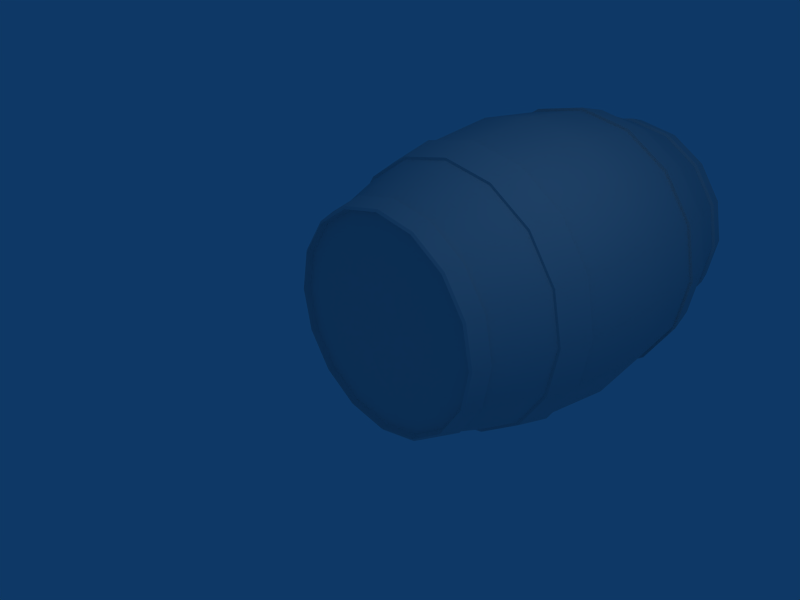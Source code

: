 # Source: barrel.blend  (saved by Blender 2.79.0; exported with 4.5.12 LTS)
import bpy
from mathutils import Matrix  # noqa: F401  (used for matrix-valued properties, if any)

bpy.ops.wm.read_factory_settings(use_empty=True)
scene = bpy.context.scene
scene.name = 'Scene'

# ---- collections
col_collection_1 = bpy.data.collections.new('Collection 1'); scene.collection.children.link(col_collection_1)

# ---- materials (node trees are filled in below, after node groups)
mat_barrelmaterial = bpy.data.materials.new('barrelMaterial')
mat_barrelmaterial.alpha_threshold = 0.0
mat_barrelmaterial.roughness = 0.5
mat_barrelmaterial.specular_intensity = 0.05
mat_barrelmaterial.line_color = (0.0, 0.0, 0.0, 1.0)

# ---- material node trees

# ---- world
world_world = bpy.data.worlds.new('World'); scene.world = world_world
world_world.color = (0.05656, 0.2208, 0.4)
world_world.use_sun_shadow = False
world_world.sun_shadow_jitter_overblur = 0.0
world_world.cycles.sampling_method = 'NONE'
world_world.cycles.sample_map_resolution = 256

# ---- cameras
cam_camera = bpy.data.cameras.new('Camera')
cam_camera.passepartout_alpha = 0.2
cam_camera.clip_end = 100.0
cam_camera.lens = 35.0
cam_camera.sensor_width = 32.0
cam_camera.sensor_height = 18.0
cam_camera.ortho_scale = 7.314
cam_camera.show_passepartout = False
cam_camera.show_safe_areas = True
cam_camera.dof.focus_distance = 0.0
cam_camera.dof.aperture_fstop = 128.0

# ---- lights
light_spot = bpy.data.lights.new('Spot', 'POINT')
light_spot.transmission_factor = 0.0
light_spot.cutoff_distance = 30.0
light_spot.energy = 100.0
light_spot.shadow_buffer_clip_start = 1.001
light_spot.shadow_soft_size = 1.0
light_spot.shadow_maximum_resolution = 0.006
light_spot.use_absolute_resolution = True
light_spot.cycles.use_multiple_importance_sampling = False

# ---- meshes
me_cylinder = bpy.data.meshes.new('Cylinder')
me_cylinder.from_pydata([(-1.311e-07, 0.0772, -0.00254), (-9.673e-08, 5.809, -0.00254), (2.036, 2.989, -0.846), (1.559, 2.989, -1.561), (2.204, 2.989, -0.002538), (2.036, 2.989, 0.8409), (1.559, 2.989, 1.556), (0.8435, 2.989, 2.034), (-2.185e-06, 2.989, 2.202), (-0.8435, 2.989, 2.034), (-1.559, 2.989, 1.556), (-2.036, 2.989, 0.8409), (-2.204, 2.989, -0.002543), (-2.036, 2.989, -0.846), (-1.559, 2.989, -1.561), (-0.8435, 2.989, -2.039), (4.034e-06, 2.989, -2.207), (0.8435, 2.989, -2.039), (1.383, 1.296, -1.385), (1.807, 1.296, -0.7509), (1.919, 1.796, -0.7972), (1.468, 1.796, -1.471), (1.468, 4.182, -1.471), (1.919, 4.182, -0.7972), (1.807, 4.682, -0.7509), (1.383, 4.682, -1.385), (1.956, 1.296, -0.002539), (2.077, 1.796, -0.002539), (2.077, 4.182, -0.002538), (1.956, 4.682, -0.002538), (1.807, 1.296, 0.7458), (1.919, 1.796, 0.7922), (1.919, 4.182, 0.7922), (1.807, 4.682, 0.7458), (1.383, 1.296, 1.38), (1.468, 1.796, 1.466), (1.468, 4.182, 1.466), (1.383, 4.682, 1.38), (0.7484, 1.296, 1.804), (0.7947, 1.796, 1.916), (0.7947, 4.182, 1.916), (0.7484, 4.682, 1.804), (-8.664e-07, 1.296, 1.953), (-1.004e-06, 1.796, 2.074), (-3.085e-06, 4.182, 2.074), (-2.957e-06, 4.682, 1.953), (-0.7484, 1.296, 1.804), (-0.7947, 1.796, 1.916), (-0.7947, 4.182, 1.916), (-0.7484, 4.682, 1.804), (-1.383, 1.296, 1.38), (-1.468, 1.796, 1.466), (-1.468, 4.182, 1.466), (-1.383, 4.682, 1.38), (-1.807, 1.296, 0.7458), (-1.919, 1.796, 0.7922), (-1.919, 4.182, 0.7922), (-1.807, 4.682, 0.7458), (-1.956, 1.296, -0.002541), (-2.077, 1.796, -0.002541), (-2.077, 4.182, -0.002544), (-1.956, 4.682, -0.002544), (-1.807, 1.296, -0.7509), (-1.919, 1.796, -0.7972), (-1.919, 4.182, -0.7972), (-1.807, 4.682, -0.7509), (-1.383, 1.296, -1.385), (-1.468, 1.796, -1.471), (-1.468, 4.182, -1.471), (-1.383, 4.682, -1.385), (-0.7484, 1.296, -1.809), (-0.7947, 1.796, -1.921), (-0.7947, 4.182, -1.921), (-0.7484, 4.682, -1.809), (2.32e-06, 1.296, -1.958), (2.536e-06, 1.796, -2.079), (5.094e-06, 4.182, -2.079), (4.892e-06, 4.682, -1.958), (0.7484, 1.296, -1.809), (0.7947, 1.796, -1.921), (0.7947, 4.182, -1.921), (0.7484, 4.682, -1.809), (0.7634, 4.682, -1.845), (0.8106, 4.182, -1.959), (0.8106, 1.796, -1.959), (0.7634, 1.296, -1.845), (4.985e-06, 4.682, -1.997), (5.191e-06, 4.182, -2.121), (2.583e-06, 1.796, -2.121), (2.362e-06, 1.296, -1.997), (-0.7633, 4.682, -1.845), (-0.8106, 4.182, -1.959), (-0.8106, 1.796, -1.959), (-0.7633, 1.296, -1.845), (-1.41, 4.682, -1.413), (-1.498, 4.182, -1.5), (-1.498, 1.796, -1.5), (-1.41, 1.296, -1.413), (-1.843, 4.682, -0.7659), (-1.957, 4.182, -0.8131), (-1.957, 1.796, -0.8131), (-1.843, 1.296, -0.7659), (-1.995, 4.682, -0.002544), (-2.118, 4.182, -0.002544), (-2.118, 1.796, -0.002541), (-1.995, 1.296, -0.002541), (-1.843, 4.682, 0.7608), (-1.957, 4.182, 0.8081), (-1.957, 1.796, 0.8081), (-1.843, 1.296, 0.7608), (-1.41, 4.682, 1.408), (-1.498, 4.182, 1.495), (-1.498, 1.796, 1.495), (-1.41, 1.296, 1.408), (-0.7634, 4.682, 1.84), (-0.8106, 4.182, 1.954), (-0.8106, 1.796, 1.954), (-0.7633, 1.296, 1.84), (-3.02e-06, 4.682, 1.992), (-3.15e-06, 4.182, 2.116), (-1.028e-06, 1.796, 2.116), (-8.878e-07, 1.296, 1.992), (0.7633, 4.682, 1.84), (0.8106, 4.182, 1.954), (0.8106, 1.796, 1.954), (0.7633, 1.296, 1.84), (1.41, 4.682, 1.408), (1.498, 4.182, 1.495), (1.498, 1.796, 1.495), (1.41, 1.296, 1.408), (1.843, 4.682, 0.7608), (1.957, 4.182, 0.8081), (1.957, 1.796, 0.8081), (1.843, 1.296, 0.7608), (1.995, 4.682, -0.002538), (2.118, 4.182, -0.002538), (2.118, 1.796, -0.002539), (1.995, 1.296, -0.002539), (1.41, 4.682, -1.413), (1.843, 4.682, -0.7659), (1.957, 4.182, -0.8131), (1.498, 4.182, -1.5), (1.498, 1.796, -1.5), (1.957, 1.796, -0.8131), (1.843, 1.296, -0.7659), (1.41, 1.296, -1.413), (1.144, 5.835, -1.147), (1.495, 5.835, -0.6218), (1.618, 5.835, -0.002538), (1.495, 5.835, 0.6167), (1.144, 5.835, 1.142), (0.6193, 5.835, 1.492), (-3.178e-06, 5.835, 1.616), (-0.6193, 5.835, 1.492), (-1.144, 5.835, 1.142), (-1.495, 5.835, 0.6167), (-1.618, 5.835, -0.002544), (-1.495, 5.835, -0.6218), (-1.144, 5.835, -1.147), (-0.6193, 5.835, -1.498), (5.037e-06, 5.835, -1.621), (0.6193, 5.835, -1.498), (1.389, 5.809, -0.578), (1.063, 5.809, -1.066), (1.504, 5.809, -0.002538), (1.389, 5.809, 0.573), (1.063, 5.809, 1.061), (0.5755, 5.809, 1.387), (-3.001e-06, 5.809, 1.501), (-0.5755, 5.809, 1.387), (-1.063, 5.809, 1.061), (-1.389, 5.809, 0.5729), (-1.504, 5.809, -0.002544), (-1.389, 5.809, -0.578), (-1.063, 5.809, -1.066), (-0.5755, 5.809, -1.392), (4.732e-06, 5.809, -1.506), (0.5755, 5.809, -1.392), (1.097, 5.885, -1.099), (1.433, 5.885, -0.596), (1.551, 5.885, -0.002538), (1.433, 5.885, 0.591), (1.097, 5.885, 1.094), (0.5935, 5.885, 1.43), (-3.081e-06, 5.885, 1.548), (-0.5935, 5.885, 1.43), (-1.097, 5.885, 1.094), (-1.433, 5.885, 0.591), (-1.551, 5.885, -0.002544), (-1.433, 5.885, -0.596), (-1.097, 5.885, -1.099), (-0.5935, 5.885, -1.435), (4.868e-06, 5.885, -1.553), (0.5935, 5.885, -1.435), (1.488, 0.1148, -0.6188), (1.139, 0.1148, -1.141), (1.61, 0.1148, -0.00254), (1.488, 0.1148, 0.6137), (1.139, 0.1148, 1.136), (0.6162, 0.1148, 1.485), (8.393e-08, 0.1148, 1.608), (-0.6162, 0.1148, 1.485), (-1.139, 0.1148, 1.136), (-1.488, 0.1148, 0.6137), (-1.61, 0.1148, -0.00254), (-1.488, 0.1148, -0.6188), (-1.139, 0.1148, -1.141), (-0.6162, 0.1148, -1.49), (9.501e-07, 0.1148, -1.613), (0.6162, 0.1148, -1.49), (1.089, 0.1819, -1.092), (1.423, 0.1819, -0.5921), (1.541, 0.1819, -0.00254), (1.423, 0.1819, 0.587), (1.089, 0.1819, 1.087), (0.5895, 0.1819, 1.421), (1.015e-07, 0.1819, 1.538), (-0.5895, 0.1819, 1.421), (-1.089, 0.1819, 1.087), (-1.423, 0.1819, 0.587), (-1.541, 0.1819, -0.00254), (-1.423, 0.1819, -0.5921), (-1.089, 0.1819, -1.092), (-0.5895, 0.1819, -1.426), (8.728e-07, 0.1819, -1.543), (0.5895, 0.1819, -1.426), (1.456, 0.08903, -0.6057), (1.114, 0.08903, -1.117), (1.576, 0.08903, -0.00254), (1.456, 0.08903, 0.6006), (1.114, 0.08903, 1.112), (0.6031, 0.08903, 1.454), (9.803e-08, 0.08903, 1.574), (-0.6031, 0.08903, 1.454), (-1.114, 0.08903, 1.112), (-1.456, 0.08903, 0.6006), (-1.576, 0.08903, -0.00254), (-1.456, 0.08903, -0.6057), (-1.114, 0.08903, -1.117), (-0.6031, 0.08903, -1.459), (9.06e-07, 0.08903, -1.579), (0.6031, 0.08903, -1.459), (1.567, 5.569, -0.6515), (1.199, 5.569, -1.202), (1.696, 5.569, -0.002538), (1.567, 5.569, 0.6464), (1.199, 5.569, 1.197), (0.649, 5.569, 1.564), (-3.127e-06, 5.569, 1.693), (-0.649, 5.569, 1.564), (-1.199, 5.569, 1.197), (-1.567, 5.569, 0.6464), (-1.696, 5.569, -0.002544), (-1.567, 5.569, -0.6515), (-1.199, 5.569, -1.202), (-0.649, 5.569, -1.569), (5.003e-06, 5.569, -1.698), (0.649, 5.569, -1.569), (1.558, 0.3746, -0.6479), (1.192, 0.3746, -1.195), (1.686, 0.3746, -0.002539), (1.558, 0.3746, 0.6428), (1.192, 0.3746, 1.19), (0.6453, 0.3746, 1.555), (-1.251e-07, 0.3746, 1.684), (-0.6453, 0.3746, 1.555), (-1.192, 0.3746, 1.19), (-1.558, 0.3746, 0.6428), (-1.686, 0.3746, -0.00254), (-1.558, 0.3746, -0.6479), (-1.192, 0.3746, -1.195), (-0.6453, 0.3746, -1.56), (1.251e-06, 0.3746, -1.689), (0.6453, 0.3746, -1.56), (1.535, 5.543, -0.6385), (1.175, 5.543, -1.178), (1.662, 5.543, -0.002538), (1.535, 5.543, 0.6334), (1.175, 5.543, 1.173), (0.636, 5.543, 1.533), (-3.04e-06, 5.543, 1.659), (-0.636, 5.543, 1.533), (-1.175, 5.543, 1.173), (-1.535, 5.543, 0.6334), (-1.662, 5.543, -0.002544), (-1.535, 5.543, -0.6385), (-1.175, 5.543, -1.178), (-0.636, 5.543, -1.538), (4.884e-06, 5.543, -1.664), (0.636, 5.543, -1.538), (1.518, 0.3976, -0.6313), (1.162, 0.3976, -1.164), (1.643, 0.3976, -0.002539), (1.518, 0.3976, 0.6262), (1.162, 0.3976, 1.159), (0.6288, 0.3976, 1.515), (-1.354e-07, 0.3976, 1.641), (-0.6288, 0.3976, 1.515), (-1.162, 0.3976, 1.159), (-1.518, 0.3976, 0.6262), (-1.643, 0.3976, -0.00254), (-1.518, 0.3976, -0.6313), (-1.162, 0.3976, -1.164), (-0.6288, 0.3976, -1.521), (1.244e-06, 0.3976, -1.646), (0.6288, 0.3976, -1.521)], [], [(211, 0, 210), (162, 163, 1), (212, 0, 211), (164, 162, 1), (213, 0, 212), (165, 164, 1), (214, 0, 213), (166, 165, 1), (215, 0, 214), (167, 166, 1), (216, 0, 215), (168, 167, 1), (217, 0, 216), (169, 168, 1), (218, 0, 217), (170, 169, 1), (219, 0, 218), (171, 170, 1), (220, 0, 219), (172, 171, 1), (221, 0, 220), (173, 172, 1), (222, 0, 221), (174, 173, 1), (223, 0, 222), (175, 174, 1), (224, 0, 223), (176, 175, 1), (225, 0, 224), (177, 176, 1), (210, 0, 225), (163, 177, 1), (20, 21, 3, 2), (22, 23, 2, 3), (27, 20, 2, 4), (23, 28, 4, 2), (31, 27, 4, 5), (28, 32, 5, 4), (35, 31, 5, 6), (32, 36, 6, 5), (39, 35, 6, 7), (36, 40, 7, 6), (43, 39, 7, 8), (40, 44, 8, 7), (47, 43, 8, 9), (44, 48, 9, 8), (51, 47, 9, 10), (48, 52, 10, 9), (55, 51, 10, 11), (52, 56, 11, 10), (59, 55, 11, 12), (56, 60, 12, 11), (63, 59, 12, 13), (60, 64, 13, 12), (67, 63, 13, 14), (64, 68, 14, 13), (71, 67, 14, 15), (68, 72, 15, 14), (75, 71, 15, 16), (72, 76, 16, 15), (79, 75, 16, 17), (76, 80, 17, 16), (80, 22, 3, 17), (21, 79, 17, 3), (18, 78, 85, 145), (79, 21, 142, 84), (22, 80, 83, 141), (81, 25, 138, 82), (77, 81, 82, 86), (80, 76, 87, 83), (75, 79, 84, 88), (78, 74, 89, 85), (73, 77, 86, 90), (76, 72, 91, 87), (71, 75, 88, 92), (74, 70, 93, 89), (69, 73, 90, 94), (72, 68, 95, 91), (67, 71, 92, 96), (70, 66, 97, 93), (65, 69, 94, 98), (68, 64, 99, 95), (63, 67, 96, 100), (66, 62, 101, 97), (61, 65, 98, 102), (64, 60, 103, 99), (59, 63, 100, 104), (62, 58, 105, 101), (57, 61, 102, 106), (60, 56, 107, 103), (55, 59, 104, 108), (58, 54, 109, 105), (53, 57, 106, 110), (56, 52, 111, 107), (51, 55, 108, 112), (54, 50, 113, 109), (49, 53, 110, 114), (52, 48, 115, 111), (47, 51, 112, 116), (50, 46, 117, 113), (45, 49, 114, 118), (48, 44, 119, 115), (43, 47, 116, 120), (46, 42, 121, 117), (41, 45, 118, 122), (44, 40, 123, 119), (39, 43, 120, 124), (42, 38, 125, 121), (37, 41, 122, 126), (40, 36, 127, 123), (35, 39, 124, 128), (38, 34, 129, 125), (33, 37, 126, 130), (36, 32, 131, 127), (31, 35, 128, 132), (34, 30, 133, 129), (29, 33, 130, 134), (32, 28, 135, 131), (27, 31, 132, 136), (30, 26, 137, 133), (24, 29, 134, 139), (28, 23, 140, 135), (20, 27, 136, 143), (26, 19, 144, 137), (25, 24, 139, 138), (23, 22, 141, 140), (21, 20, 143, 142), (19, 18, 145, 144), (145, 142, 143, 144), (141, 138, 139, 140), (136, 137, 144, 143), (134, 135, 140, 139), (132, 133, 137, 136), (130, 131, 135, 134), (128, 129, 133, 132), (126, 127, 131, 130), (124, 125, 129, 128), (122, 123, 127, 126), (120, 121, 125, 124), (118, 119, 123, 122), (116, 117, 121, 120), (114, 115, 119, 118), (112, 113, 117, 116), (110, 111, 115, 114), (108, 109, 113, 112), (106, 107, 111, 110), (104, 105, 109, 108), (102, 103, 107, 106), (100, 101, 105, 104), (98, 99, 103, 102), (96, 97, 101, 100), (94, 95, 99, 98), (92, 93, 97, 96), (90, 91, 95, 94), (88, 89, 93, 92), (86, 87, 91, 90), (84, 85, 89, 88), (82, 83, 87, 86), (83, 82, 138, 141), (85, 84, 142, 145), (178, 179, 147, 146), (179, 180, 148, 147), (180, 181, 149, 148), (181, 182, 150, 149), (182, 183, 151, 150), (183, 184, 152, 151), (184, 185, 153, 152), (185, 186, 154, 153), (186, 187, 155, 154), (187, 188, 156, 155), (188, 189, 157, 156), (189, 190, 158, 157), (190, 191, 159, 158), (191, 192, 160, 159), (192, 193, 161, 160), (193, 178, 146, 161), (178, 163, 162, 179), (164, 180, 179, 162), (165, 181, 180, 164), (166, 182, 181, 165), (167, 183, 182, 166), (168, 184, 183, 167), (169, 185, 184, 168), (170, 186, 185, 169), (171, 187, 186, 170), (172, 188, 187, 171), (173, 189, 188, 172), (174, 190, 189, 173), (175, 191, 190, 174), (176, 192, 191, 175), (177, 193, 192, 176), (193, 177, 163, 178), (226, 227, 195, 194), (228, 226, 194, 196), (229, 228, 196, 197), (230, 229, 197, 198), (231, 230, 198, 199), (232, 231, 199, 200), (233, 232, 200, 201), (234, 233, 201, 202), (235, 234, 202, 203), (236, 235, 203, 204), (237, 236, 204, 205), (238, 237, 205, 206), (239, 238, 206, 207), (240, 239, 207, 208), (241, 240, 208, 209), (227, 241, 209, 195), (226, 211, 210, 227), (228, 212, 211, 226), (229, 213, 212, 228), (230, 214, 213, 229), (231, 215, 214, 230), (232, 216, 215, 231), (233, 217, 216, 232), (234, 218, 217, 233), (235, 219, 218, 234), (236, 220, 219, 235), (237, 221, 220, 236), (238, 222, 221, 237), (239, 223, 222, 238), (240, 224, 223, 239), (241, 225, 224, 240), (225, 241, 227, 210), (147, 242, 243, 146), (148, 244, 242, 147), (149, 245, 244, 148), (150, 246, 245, 149), (151, 247, 246, 150), (152, 248, 247, 151), (153, 249, 248, 152), (154, 250, 249, 153), (155, 251, 250, 154), (156, 252, 251, 155), (157, 253, 252, 156), (158, 254, 253, 157), (159, 255, 254, 158), (160, 256, 255, 159), (161, 257, 256, 160), (146, 243, 257, 161), (195, 259, 258, 194), (194, 258, 260, 196), (196, 260, 261, 197), (197, 261, 262, 198), (198, 262, 263, 199), (199, 263, 264, 200), (200, 264, 265, 201), (201, 265, 266, 202), (202, 266, 267, 203), (203, 267, 268, 204), (204, 268, 269, 205), (205, 269, 270, 206), (206, 270, 271, 207), (207, 271, 272, 208), (208, 272, 273, 209), (209, 273, 259, 195), (242, 274, 275, 243), (274, 24, 25, 275), (244, 276, 274, 242), (276, 29, 24, 274), (245, 277, 276, 244), (277, 33, 29, 276), (246, 278, 277, 245), (278, 37, 33, 277), (247, 279, 278, 246), (279, 41, 37, 278), (248, 280, 279, 247), (280, 45, 41, 279), (249, 281, 280, 248), (281, 49, 45, 280), (250, 282, 281, 249), (282, 53, 49, 281), (251, 283, 282, 250), (283, 57, 53, 282), (252, 284, 283, 251), (284, 61, 57, 283), (253, 285, 284, 252), (285, 65, 61, 284), (254, 286, 285, 253), (286, 69, 65, 285), (255, 287, 286, 254), (287, 73, 69, 286), (256, 288, 287, 255), (288, 77, 73, 287), (257, 289, 288, 256), (289, 81, 77, 288), (243, 275, 289, 257), (275, 25, 81, 289), (259, 291, 290, 258), (291, 18, 19, 290), (258, 290, 292, 260), (290, 19, 26, 292), (260, 292, 293, 261), (292, 26, 30, 293), (261, 293, 294, 262), (293, 30, 34, 294), (262, 294, 295, 263), (294, 34, 38, 295), (263, 295, 296, 264), (295, 38, 42, 296), (264, 296, 297, 265), (296, 42, 46, 297), (265, 297, 298, 266), (297, 46, 50, 298), (266, 298, 299, 267), (298, 50, 54, 299), (267, 299, 300, 268), (299, 54, 58, 300), (268, 300, 301, 269), (300, 58, 62, 301), (269, 301, 302, 270), (301, 62, 66, 302), (270, 302, 303, 271), (302, 66, 70, 303), (271, 303, 304, 272), (303, 70, 74, 304), (272, 304, 305, 273), (304, 74, 78, 305), (273, 305, 291, 259), (305, 78, 18, 291)])
me_cylinder.polygons.foreach_set('use_smooth', [True] * 320)
_uv = me_cylinder.uv_layers.new(name='UVTex')
_uv.uv.foreach_set('vector', [0.862, 0.2317, 0.7301, 0.2579, 0.8419, 0.1832, 0.6032, 0.7152, 0.5836, 0.7626, 0.4745, 0.6895, 0.862, 0.2842, 0.7301, 0.2579, 0.862, 0.2317, 0.6033, 0.664, 0.6032, 0.7152, 0.4745, 0.6895, 0.8419, 0.3327, 0.7301, 0.2579, 0.862, 0.2842, 0.5837, 0.6166, 0.6033, 0.664, 0.4745, 0.6895, 0.8048, 0.3698, 0.7301, 0.2579, 0.8419, 0.3327, 0.5475, 0.5804, 0.5837, 0.6166, 0.4745, 0.6895, 0.7563, 0.3899, 0.7301, 0.2579, 0.8048, 0.3698, 0.5002, 0.5607, 0.5475, 0.5804, 0.4745, 0.6895, 0.7038, 0.3899, 0.7301, 0.2579, 0.7563, 0.3899, 0.4489, 0.5607, 0.5002, 0.5607, 0.4745, 0.6895, 0.6553, 0.3698, 0.7301, 0.2579, 0.7038, 0.3899, 0.4016, 0.5802, 0.4489, 0.5607, 0.4745, 0.6895, 0.6182, 0.3327, 0.7301, 0.2579, 0.6553, 0.3698, 0.3653, 0.6164, 0.4016, 0.5802, 0.4745, 0.6895, 0.5981, 0.2842, 0.7301, 0.2579, 0.6182, 0.3327, 0.3457, 0.6638, 0.3653, 0.6164, 0.4745, 0.6895, 0.5981, 0.2317, 0.7301, 0.2579, 0.5981, 0.2842, 0.3456, 0.715, 0.3457, 0.6638, 0.4745, 0.6895, 0.6182, 0.1832, 0.7301, 0.2579, 0.5981, 0.2317, 0.3652, 0.7624, 0.3456, 0.715, 0.4745, 0.6895, 0.6553, 0.1461, 0.7301, 0.2579, 0.6182, 0.1832, 0.4014, 0.7986, 0.3652, 0.7624, 0.4745, 0.6895, 0.7038, 0.126, 0.7301, 0.2579, 0.6553, 0.1461, 0.4487, 0.8183, 0.4014, 0.7986, 0.4745, 0.6895, 0.7563, 0.126, 0.7301, 0.2579, 0.7038, 0.126, 0.5, 0.8183, 0.4487, 0.8183, 0.4745, 0.6895, 0.8048, 0.1461, 0.7301, 0.2579, 0.7563, 0.126, 0.5473, 0.7988, 0.5, 0.8183, 0.4745, 0.6895, 0.8419, 0.1832, 0.7301, 0.2579, 0.8048, 0.1461, 0.5836, 0.7626, 0.5473, 0.7988, 0.4745, 0.6895, 0.7513, 0.4293, 0.8134, 0.4293, 0.8134, 0.5957, 0.7512, 0.5957, 0.8134, 0.7622, 0.7512, 0.7622, 0.7512, 0.5957, 0.8134, 0.5957, 0.6891, 0.4293, 0.7513, 0.4293, 0.7512, 0.5957, 0.6891, 0.5957, 0.7512, 0.7622, 0.6891, 0.7622, 0.6891, 0.5957, 0.7512, 0.5957, 0.6269, 0.4293, 0.6891, 0.4293, 0.6891, 0.5957, 0.6269, 0.5957, 0.6891, 0.7622, 0.6269, 0.7622, 0.6269, 0.5957, 0.6891, 0.5957, 0.5647, 0.4293, 0.6269, 0.4293, 0.6269, 0.5957, 0.5647, 0.5957, 0.6269, 0.7622, 0.5647, 0.7622, 0.5647, 0.5957, 0.6269, 0.5957, 0.5025, 0.4293, 0.5647, 0.4293, 0.5647, 0.5957, 0.5025, 0.5957, 0.5647, 0.7622, 0.5025, 0.7622, 0.5025, 0.5957, 0.5647, 0.5957, 0.4403, 0.4293, 0.5025, 0.4293, 0.5025, 0.5957, 0.4403, 0.5957, 0.5025, 0.7622, 0.4403, 0.7622, 0.4403, 0.5957, 0.5025, 0.5957, 0.3781, 0.4293, 0.4403, 0.4293, 0.4403, 0.5957, 0.3781, 0.5957, 0.4403, 0.7622, 0.3781, 0.7622, 0.3781, 0.5957, 0.4403, 0.5957, 0.3159, 0.4293, 0.3781, 0.4293, 0.3781, 0.5957, 0.3159, 0.5957, 0.3781, 0.7622, 0.3159, 0.7622, 0.3159, 0.5957, 0.3781, 0.5957, 0.2537, 0.4293, 0.3159, 0.4293, 0.3159, 0.5957, 0.2537, 0.5957, 0.3159, 0.7622, 0.2537, 0.7622, 0.2537, 0.5957, 0.3159, 0.5957, 0.1916, 0.4293, 0.2537, 0.4293, 0.2537, 0.5957, 0.1916, 0.5957, 0.2537, 0.7622, 0.1916, 0.7622, 0.1916, 0.5957, 0.2537, 0.5957, 0.1294, 0.4293, 0.1916, 0.4293, 0.1916, 0.5957, 0.1294, 0.5957, 0.1916, 0.7622, 0.1294, 0.7622, 0.1294, 0.5957, 0.1916, 0.5957, 0.06719, 0.4293, 0.1294, 0.4293, 0.1294, 0.5957, 0.06719, 0.5957, 0.1294, 0.7622, 0.06719, 0.7622, 0.06719, 0.5957, 0.1294, 0.5957, 0.005, 0.4293, 0.06719, 0.4293, 0.06719, 0.5957, 0.005, 0.5957, 0.06719, 0.7622, 0.004999, 0.7622, 0.005, 0.5957, 0.06719, 0.5957, 0.9378, 0.4293, 1.0, 0.4293, 1.0, 0.5957, 0.9378, 0.5957, 1.0, 0.7622, 0.9378, 0.7622, 0.9378, 0.5957, 1.0, 0.5957, 0.8756, 0.4293, 0.9378, 0.4293, 0.9378, 0.5957, 0.8756, 0.5957, 0.9378, 0.7622, 0.8756, 0.7622, 0.8756, 0.5957, 0.9378, 0.5957, 0.8756, 0.7622, 0.8134, 0.7622, 0.8134, 0.5957, 0.8756, 0.5957, 0.8134, 0.4293, 0.8756, 0.4293, 0.8756, 0.5957, 0.8134, 0.5957, 0.7001, 0.007721, 0.7383, 0.007721, 0.7383, 0.007721, 0.7001, 0.007721, 0.7383, 0.05066, 0.7001, 0.05066, 0.7001, 0.05066, 0.7383, 0.05066, 0.6994, 0.001647, 0.7514, 0.001647, 0.7514, 0.001647, 0.6994, 0.001647, 0.7514, 0.06011, 0.6994, 0.06011, 0.6994, 0.06011, 0.7514, 0.06011, 0.8035, 0.06011, 0.7514, 0.06011, 0.7514, 0.06011, 0.8035, 0.06011, 0.7514, 0.001647, 0.8035, 0.001647, 0.8035, 0.001647, 0.7514, 0.001647, 0.7765, 0.05066, 0.7383, 0.05066, 0.7383, 0.05066, 0.7765, 0.05066, 0.7383, 0.007721, 0.7765, 0.007721, 0.7765, 0.007721, 0.7383, 0.007721, 0.8555, 0.06011, 0.8035, 0.06011, 0.8035, 0.06011, 0.8555, 0.06011, 0.8035, 0.001647, 0.8555, 0.001647, 0.8555, 0.001647, 0.8035, 0.001647, 0.8148, 0.05066, 0.7765, 0.05066, 0.7765, 0.05066, 0.8148, 0.05066, 0.7765, 0.007721, 0.8148, 0.007721, 0.8148, 0.007721, 0.7765, 0.007721, 0.07474, 0.06011, 0.02269, 0.06011, 0.02269, 0.06011, 0.07474, 0.06011, 0.02269, 0.001647, 0.07474, 0.001647, 0.07474, 0.001647, 0.02269, 0.001647, 0.2413, 0.05066, 0.203, 0.05066, 0.203, 0.05066, 0.2413, 0.05066, 0.203, 0.007721, 0.2413, 0.007721, 0.2413, 0.007721, 0.203, 0.007721, 0.1268, 0.06011, 0.07474, 0.06011, 0.07474, 0.06011, 0.1268, 0.06011, 0.07474, 0.001647, 0.1268, 0.001647, 0.1268, 0.001647, 0.07474, 0.001647, 0.2795, 0.05066, 0.2413, 0.05066, 0.2413, 0.05066, 0.2795, 0.05066, 0.2413, 0.007721, 0.2795, 0.007721, 0.2795, 0.007721, 0.2413, 0.007721, 0.1788, 0.06011, 0.1268, 0.06011, 0.1268, 0.06011, 0.1788, 0.06011, 0.1268, 0.001647, 0.1788, 0.001647, 0.1788, 0.001647, 0.1268, 0.001647, 0.3177, 0.05066, 0.2795, 0.05066, 0.2795, 0.05066, 0.3177, 0.05066, 0.2795, 0.007721, 0.3177, 0.007721, 0.3177, 0.007721, 0.2795, 0.007721, 0.2309, 0.06011, 0.1788, 0.06011, 0.1788, 0.06011, 0.2309, 0.06011, 0.1788, 0.001647, 0.2309, 0.001647, 0.2309, 0.001647, 0.1788, 0.001647, 0.356, 0.05066, 0.3177, 0.05066, 0.3177, 0.05066, 0.356, 0.05066, 0.3177, 0.007721, 0.356, 0.007721, 0.356, 0.007721, 0.3177, 0.007721, 0.2829, 0.06011, 0.2309, 0.06011, 0.2309, 0.06011, 0.2829, 0.06011, 0.2309, 0.001647, 0.2829, 0.001647, 0.2829, 0.001647, 0.2309, 0.001647, 0.3942, 0.05066, 0.356, 0.05066, 0.356, 0.05066, 0.3942, 0.05066, 0.356, 0.007721, 0.3942, 0.007721, 0.3942, 0.007721, 0.356, 0.007721, 0.335, 0.06011, 0.2829, 0.06011, 0.2829, 0.06011, 0.335, 0.06011, 0.2829, 0.001647, 0.335, 0.001647, 0.335, 0.001647, 0.2829, 0.001647, 0.4324, 0.05066, 0.3942, 0.05066, 0.3942, 0.05066, 0.4324, 0.05066, 0.3942, 0.007721, 0.4324, 0.007721, 0.4324, 0.007721, 0.3942, 0.007721, 0.387, 0.06011, 0.335, 0.06011, 0.335, 0.06011, 0.387, 0.06011, 0.335, 0.001647, 0.387, 0.001647, 0.387, 0.001647, 0.335, 0.001647, 0.4707, 0.05066, 0.4324, 0.05066, 0.4324, 0.05066, 0.4707, 0.05066, 0.4324, 0.007721, 0.4707, 0.007721, 0.4707, 0.007721, 0.4324, 0.007721, 0.4391, 0.06011, 0.387, 0.06011, 0.387, 0.06011, 0.4391, 0.06011, 0.387, 0.001647, 0.4391, 0.001647, 0.4391, 0.001647, 0.387, 0.001647, 0.5089, 0.05066, 0.4707, 0.05066, 0.4707, 0.05066, 0.5089, 0.05066, 0.4707, 0.007721, 0.5089, 0.007721, 0.5089, 0.007721, 0.4707, 0.007721, 0.4912, 0.06011, 0.4391, 0.06011, 0.4391, 0.06011, 0.4912, 0.06011, 0.4391, 0.001647, 0.4912, 0.001647, 0.4912, 0.001647, 0.4391, 0.001647, 0.5471, 0.05066, 0.5089, 0.05066, 0.5089, 0.05066, 0.5471, 0.05066, 0.5089, 0.007721, 0.5471, 0.007721, 0.5471, 0.007721, 0.5089, 0.007721, 0.6269, 0.8321, 0.5647, 0.8321, 0.5647, 0.8321, 0.6269, 0.8321, 0.4912, 0.001647, 0.5432, 0.001647, 0.5432, 0.001647, 0.4912, 0.001647, 0.5854, 0.05066, 0.5471, 0.05066, 0.5471, 0.05066, 0.5854, 0.05066, 0.5471, 0.007721, 0.5854, 0.007721, 0.5854, 0.007721, 0.5471, 0.007721, 0.6891, 0.8321, 0.6269, 0.8321, 0.6269, 0.8321, 0.6891, 0.8321, 0.5432, 0.001647, 0.5953, 0.001647, 0.5953, 0.001647, 0.5432, 0.001647, 0.6236, 0.05066, 0.5854, 0.05066, 0.5854, 0.05066, 0.6236, 0.05066, 0.5854, 0.007721, 0.6236, 0.007721, 0.6236, 0.007721, 0.5854, 0.007721, 0.7512, 0.8321, 0.6891, 0.8321, 0.6891, 0.8321, 0.7512, 0.8321, 0.5953, 0.001647, 0.6473, 0.001647, 0.6473, 0.001647, 0.5953, 0.001647, 0.6618, 0.05066, 0.6236, 0.05066, 0.6236, 0.05066, 0.6618, 0.05066, 0.6236, 0.007721, 0.6618, 0.007721, 0.6618, 0.007721, 0.6236, 0.007721, 0.8134, 0.8321, 0.7512, 0.8321, 0.7512, 0.8321, 0.8134, 0.8321, 0.6473, 0.001647, 0.6994, 0.001647, 0.6994, 0.001647, 0.6473, 0.001647, 0.7001, 0.05066, 0.6618, 0.05066, 0.6618, 0.05066, 0.7001, 0.05066, 0.6618, 0.007721, 0.7001, 0.007721, 0.7001, 0.007721, 0.6618, 0.007721, 0.7001, 0.007721, 0.7001, 0.05066, 0.6618, 0.05066, 0.6618, 0.007721, 0.6994, 0.001647, 0.6994, 0.06011, 0.6473, 0.06011, 0.6473, 0.001647, 0.6236, 0.05066, 0.6236, 0.007721, 0.6618, 0.007721, 0.6618, 0.05066, 0.5953, 0.06011, 0.5953, 0.001647, 0.6473, 0.001647, 0.6473, 0.06011, 0.5854, 0.05066, 0.5854, 0.007721, 0.6236, 0.007721, 0.6236, 0.05066, 0.5432, 0.06011, 0.5432, 0.001647, 0.5953, 0.001647, 0.5953, 0.06011, 0.5471, 0.05066, 0.5471, 0.007721, 0.5854, 0.007721, 0.5854, 0.05066, 0.4912, 0.06011, 0.4912, 0.001647, 0.5432, 0.001647, 0.5432, 0.06011, 0.5089, 0.05066, 0.5089, 0.007721, 0.5471, 0.007721, 0.5471, 0.05066, 0.4391, 0.06011, 0.4391, 0.001647, 0.4912, 0.001647, 0.4912, 0.06011, 0.4707, 0.05066, 0.4707, 0.007721, 0.5089, 0.007721, 0.5089, 0.05066, 0.387, 0.06011, 0.387, 0.001647, 0.4391, 0.001647, 0.4391, 0.06011, 0.4324, 0.05066, 0.4324, 0.007721, 0.4707, 0.007721, 0.4707, 0.05066, 0.335, 0.06011, 0.335, 0.001647, 0.387, 0.001647, 0.387, 0.06011, 0.3942, 0.05066, 0.3942, 0.007721, 0.4324, 0.007721, 0.4324, 0.05066, 0.2829, 0.06011, 0.2829, 0.001647, 0.335, 0.001647, 0.335, 0.06011, 0.356, 0.05066, 0.356, 0.007721, 0.3942, 0.007721, 0.3942, 0.05066, 0.2309, 0.06011, 0.2309, 0.001647, 0.2829, 0.001647, 0.2829, 0.06011, 0.3177, 0.05066, 0.3177, 0.007721, 0.356, 0.007721, 0.356, 0.05066, 0.1788, 0.06011, 0.1788, 0.001647, 0.2309, 0.001647, 0.2309, 0.06011, 0.2795, 0.05066, 0.2795, 0.007721, 0.3177, 0.007721, 0.3177, 0.05066, 0.1268, 0.06011, 0.1268, 0.001647, 0.1788, 0.001647, 0.1788, 0.06011, 0.2413, 0.05066, 0.2413, 0.007721, 0.2795, 0.007721, 0.2795, 0.05066, 0.07474, 0.06011, 0.07474, 0.001647, 0.1268, 0.001647, 0.1268, 0.06011, 0.203, 0.05066, 0.203, 0.007721, 0.2413, 0.007721, 0.2413, 0.05066, 0.02269, 0.06011, 0.02269, 0.001647, 0.07474, 0.001647, 0.07474, 0.06011, 0.7765, 0.05066, 0.7765, 0.007721, 0.8148, 0.007721, 0.8148, 0.05066, 0.8035, 0.06011, 0.8035, 0.001647, 0.8555, 0.001647, 0.8555, 0.06011, 0.7383, 0.05066, 0.7383, 0.007721, 0.7765, 0.007721, 0.7765, 0.05066, 0.7514, 0.06011, 0.7514, 0.001647, 0.8035, 0.001647, 0.8035, 0.06011, 0.7514, 0.001647, 0.7514, 0.06011, 0.6994, 0.06011, 0.6994, 0.001647, 0.7383, 0.007721, 0.7383, 0.05066, 0.7001, 0.05066, 0.7001, 0.007721, 0.7869, 0.05365, 0.728, 0.05365, 0.728, 0.04695, 0.7869, 0.04695, 0.728, 0.05365, 0.669, 0.05365, 0.669, 0.04695, 0.728, 0.04695, 0.669, 0.05365, 0.61, 0.05365, 0.61, 0.04695, 0.669, 0.04695, 0.61, 0.05365, 0.5511, 0.05365, 0.5511, 0.04695, 0.61, 0.04695, 0.5511, 0.05365, 0.4921, 0.05365, 0.4921, 0.04695, 0.5511, 0.04695, 0.4921, 0.05365, 0.4331, 0.05365, 0.4331, 0.04695, 0.4921, 0.04695, 0.4331, 0.05365, 0.3742, 0.05365, 0.3742, 0.04695, 0.4331, 0.04695, 0.3742, 0.05365, 0.3152, 0.05365, 0.3152, 0.04695, 0.3742, 0.04695, 0.3152, 0.05365, 0.2562, 0.05365, 0.2562, 0.04695, 0.3152, 0.04695, 0.2562, 0.05365, 0.1973, 0.05365, 0.1973, 0.04695, 0.2562, 0.04695, 0.1973, 0.05365, 0.1383, 0.05365, 0.1383, 0.04695, 0.1973, 0.04695, 0.1383, 0.05365, 0.07932, 0.05365, 0.07932, 0.04695, 0.1383, 0.04695, 0.07932, 0.05365, 0.02035, 0.05365, 0.02035, 0.04695, 0.07932, 0.04695, 0.9639, 0.05365, 0.9049, 0.05365, 0.9049, 0.04695, 0.9639, 0.04695, 0.9049, 0.05365, 0.8459, 0.05365, 0.8459, 0.04695, 0.9049, 0.04695, 0.8459, 0.05365, 0.7869, 0.05365, 0.7869, 0.04695, 0.8459, 0.04695, 0.7869, 0.05365, 0.7869, 0.04352, 0.728, 0.04352, 0.728, 0.05365, 0.669, 0.04352, 0.669, 0.05365, 0.728, 0.05365, 0.728, 0.04352, 0.61, 0.04352, 0.61, 0.05365, 0.669, 0.05365, 0.669, 0.04352, 0.5511, 0.04352, 0.5511, 0.05365, 0.61, 0.05365, 0.61, 0.04352, 0.4921, 0.04352, 0.4921, 0.05365, 0.5511, 0.05365, 0.5511, 0.04352, 0.4331, 0.04352, 0.4331, 0.05365, 0.4921, 0.05365, 0.4921, 0.04352, 0.3742, 0.04352, 0.3742, 0.05365, 0.4331, 0.05365, 0.4331, 0.04352, 0.3152, 0.04352, 0.3152, 0.05365, 0.3742, 0.05365, 0.3742, 0.04352, 0.2562, 0.04352, 0.2562, 0.05365, 0.3152, 0.05365, 0.3152, 0.04352, 0.1973, 0.04352, 0.1973, 0.05365, 0.2562, 0.05365, 0.2562, 0.04352, 0.1383, 0.04352, 0.1383, 0.05365, 0.1973, 0.05365, 0.1973, 0.04352, 0.07932, 0.04352, 0.07932, 0.05365, 0.1383, 0.05365, 0.1383, 0.04352, 0.02035, 0.04352, 0.02035, 0.05365, 0.07932, 0.05365, 0.07932, 0.04352, 0.9049, 0.04352, 0.9049, 0.05365, 0.9639, 0.05365, 0.9639, 0.04352, 0.8459, 0.04352, 0.8459, 0.05365, 0.9049, 0.05365, 0.9049, 0.04352, 0.8459, 0.05365, 0.8459, 0.04352, 0.7869, 0.04352, 0.7869, 0.05365, 0.742, 0.01187, 0.8032, 0.01187, 0.8032, 0.0154, 0.742, 0.0154, 0.6809, 0.01187, 0.742, 0.01187, 0.742, 0.0154, 0.6809, 0.0154, 0.6198, 0.01187, 0.6809, 0.01187, 0.6809, 0.0154, 0.6198, 0.0154, 0.5586, 0.01187, 0.6198, 0.01187, 0.6198, 0.0154, 0.5586, 0.0154, 0.4975, 0.01187, 0.5586, 0.01187, 0.5586, 0.0154, 0.4975, 0.0154, 0.4364, 0.01187, 0.4975, 0.01187, 0.4975, 0.0154, 0.4364, 0.0154, 0.3752, 0.01187, 0.4364, 0.01187, 0.4364, 0.0154, 0.3752, 0.0154, 0.3141, 0.01187, 0.3752, 0.01187, 0.3752, 0.0154, 0.3141, 0.0154, 0.253, 0.01187, 0.3141, 0.01187, 0.3141, 0.0154, 0.253, 0.0154, 0.1918, 0.01187, 0.253, 0.01187, 0.253, 0.0154, 0.1918, 0.0154, 0.1307, 0.01187, 0.1918, 0.01187, 0.1918, 0.0154, 0.1307, 0.0154, 0.06958, 0.01187, 0.1307, 0.01187, 0.1307, 0.0154, 0.06958, 0.0154, 0.008446, 0.01187, 0.06958, 0.01187, 0.06958, 0.0154, 0.008446, 0.0154, 0.9254, 0.01187, 0.9866, 0.01187, 0.9866, 0.0154, 0.9254, 0.0154, 0.8643, 0.01187, 0.9254, 0.01187, 0.9254, 0.0154, 0.8643, 0.0154, 0.8032, 0.01187, 0.8643, 0.01187, 0.8643, 0.0154, 0.8032, 0.0154, 0.742, 0.01187, 0.742, 0.02461, 0.8032, 0.02461, 0.8032, 0.01187, 0.6809, 0.01187, 0.6809, 0.02461, 0.742, 0.02461, 0.742, 0.01187, 0.6198, 0.01187, 0.6198, 0.02461, 0.6809, 0.02461, 0.6809, 0.01187, 0.5586, 0.01187, 0.5586, 0.02461, 0.6198, 0.02461, 0.6198, 0.01187, 0.4975, 0.01187, 0.4975, 0.02461, 0.5586, 0.02461, 0.5586, 0.01187, 0.4364, 0.01187, 0.4364, 0.02461, 0.4975, 0.02461, 0.4975, 0.01187, 0.3752, 0.01187, 0.3752, 0.02461, 0.4364, 0.02461, 0.4364, 0.01187, 0.3141, 0.01187, 0.3141, 0.02461, 0.3752, 0.02461, 0.3752, 0.01187, 0.253, 0.01187, 0.253, 0.02461, 0.3141, 0.02461, 0.3141, 0.01187, 0.1918, 0.01187, 0.1918, 0.02461, 0.253, 0.02461, 0.253, 0.01187, 0.1307, 0.01187, 0.1307, 0.02461, 0.1918, 0.02461, 0.1918, 0.01187, 0.06958, 0.01187, 0.06958, 0.02461, 0.1307, 0.02461, 0.1307, 0.01187, 0.008446, 0.01187, 0.008446, 0.02461, 0.06958, 0.02461, 0.06958, 0.01187, 0.9254, 0.01187, 0.9254, 0.02461, 0.9866, 0.02461, 0.9866, 0.01187, 0.8643, 0.01187, 0.8643, 0.02461, 0.9254, 0.02461, 0.9254, 0.01187, 0.8643, 0.02461, 0.8643, 0.01187, 0.8032, 0.01187, 0.8032, 0.02461, 0.728, 0.04695, 0.728, 0.01187, 0.7869, 0.01187, 0.7869, 0.04695, 0.669, 0.04695, 0.669, 0.01187, 0.728, 0.01187, 0.728, 0.04695, 0.61, 0.04695, 0.61, 0.01187, 0.669, 0.01187, 0.669, 0.04695, 0.5511, 0.04695, 0.5511, 0.01187, 0.61, 0.01187, 0.61, 0.04695, 0.4921, 0.04695, 0.4921, 0.01187, 0.5511, 0.01187, 0.5511, 0.04695, 0.4331, 0.04695, 0.4331, 0.01187, 0.4921, 0.01187, 0.4921, 0.04695, 0.3742, 0.04695, 0.3742, 0.01187, 0.4331, 0.01187, 0.4331, 0.04695, 0.3152, 0.04695, 0.3152, 0.01187, 0.3742, 0.01187, 0.3742, 0.04695, 0.2562, 0.04695, 0.2562, 0.01187, 0.3152, 0.01187, 0.3152, 0.04695, 0.1973, 0.04695, 0.1973, 0.01187, 0.2562, 0.01187, 0.2562, 0.04695, 0.1383, 0.04695, 0.1383, 0.01187, 0.1973, 0.01187, 0.1973, 0.04695, 0.07932, 0.04695, 0.07932, 0.01187, 0.1383, 0.01187, 0.1383, 0.04695, 0.02035, 0.04695, 0.02035, 0.01187, 0.07932, 0.01187, 0.07932, 0.04695, 0.9049, 0.04695, 0.9049, 0.01187, 0.9639, 0.01187, 0.9639, 0.04695, 0.8459, 0.04695, 0.8459, 0.01187, 0.9049, 0.01187, 0.9049, 0.04695, 0.7869, 0.04695, 0.7869, 0.01187, 0.8459, 0.01187, 0.8459, 0.04695, 0.8032, 0.0154, 0.8032, 0.05105, 0.742, 0.05105, 0.742, 0.0154, 0.742, 0.0154, 0.742, 0.05105, 0.6809, 0.05105, 0.6809, 0.0154, 0.6809, 0.0154, 0.6809, 0.05105, 0.6198, 0.05105, 0.6198, 0.0154, 0.6198, 0.0154, 0.6198, 0.05105, 0.5586, 0.05105, 0.5586, 0.0154, 0.5586, 0.0154, 0.5586, 0.05105, 0.4975, 0.05105, 0.4975, 0.0154, 0.4975, 0.0154, 0.4975, 0.05105, 0.4364, 0.05105, 0.4364, 0.0154, 0.4364, 0.0154, 0.4364, 0.05105, 0.3752, 0.05105, 0.3752, 0.0154, 0.3752, 0.0154, 0.3752, 0.05105, 0.3141, 0.05105, 0.3141, 0.0154, 0.3141, 0.0154, 0.3141, 0.05105, 0.253, 0.05105, 0.253, 0.0154, 0.253, 0.0154, 0.253, 0.05105, 0.1918, 0.05105, 0.1918, 0.0154, 0.1918, 0.0154, 0.1918, 0.05105, 0.1307, 0.05105, 0.1307, 0.0154, 0.1307, 0.0154, 0.1307, 0.05105, 0.06958, 0.05105, 0.06958, 0.0154, 0.06958, 0.0154, 0.06958, 0.05105, 0.008446, 0.05105, 0.008446, 0.0154, 0.9866, 0.0154, 0.9866, 0.05105, 0.9254, 0.05105, 0.9254, 0.0154, 0.9254, 0.0154, 0.9254, 0.05105, 0.8643, 0.05105, 0.8643, 0.0154, 0.8643, 0.0154, 0.8643, 0.05105, 0.8032, 0.05105, 0.8032, 0.0154, 0.728, 0.01187, 0.728, 0.008345, 0.7869, 0.008345, 0.7869, 0.01187, 0.7512, 0.9522, 0.7512, 0.8321, 0.8134, 0.8321, 0.8134, 0.9522, 0.669, 0.01187, 0.669, 0.008345, 0.728, 0.008345, 0.728, 0.01187, 0.6891, 0.9522, 0.6891, 0.8321, 0.7512, 0.8321, 0.7512, 0.9522, 0.61, 0.01187, 0.61, 0.008345, 0.669, 0.008345, 0.669, 0.01187, 0.6269, 0.9522, 0.6269, 0.8321, 0.6891, 0.8321, 0.6891, 0.9522, 0.5511, 0.01187, 0.5511, 0.008345, 0.61, 0.008345, 0.61, 0.01187, 0.5647, 0.9522, 0.5647, 0.8321, 0.6269, 0.8321, 0.6269, 0.9522, 0.4921, 0.01187, 0.4921, 0.008345, 0.5511, 0.008345, 0.5511, 0.01187, 0.5025, 0.9522, 0.5025, 0.8321, 0.5647, 0.8321, 0.5647, 0.9522, 0.4331, 0.01187, 0.4331, 0.008345, 0.4921, 0.008345, 0.4921, 0.01187, 0.4403, 0.9522, 0.4403, 0.8321, 0.5025, 0.8321, 0.5025, 0.9522, 0.3742, 0.01187, 0.3742, 0.008345, 0.4331, 0.008345, 0.4331, 0.01187, 0.3781, 0.9522, 0.3781, 0.8321, 0.4403, 0.8321, 0.4403, 0.9522, 0.3152, 0.01187, 0.3152, 0.008345, 0.3742, 0.008345, 0.3742, 0.01187, 0.3159, 0.9522, 0.3159, 0.8321, 0.3781, 0.8321, 0.3781, 0.9522, 0.2562, 0.01187, 0.2562, 0.008345, 0.3152, 0.008345, 0.3152, 0.01187, 0.2537, 0.9522, 0.2537, 0.8321, 0.3159, 0.8321, 0.3159, 0.9522, 0.1973, 0.01187, 0.1973, 0.008345, 0.2562, 0.008345, 0.2562, 0.01187, 0.1916, 0.9522, 0.1916, 0.8321, 0.2537, 0.8321, 0.2537, 0.9522, 0.1383, 0.01187, 0.1383, 0.008345, 0.1973, 0.008345, 0.1973, 0.01187, 0.1294, 0.9522, 0.1294, 0.8321, 0.1916, 0.8321, 0.1916, 0.9522, 0.07932, 0.01187, 0.07932, 0.008345, 0.1383, 0.008345, 0.1383, 0.01187, 0.06719, 0.9522, 0.06719, 0.8321, 0.1294, 0.8321, 0.1294, 0.9522, 0.02035, 0.01187, 0.02035, 0.008345, 0.07932, 0.008345, 0.07932, 0.01187, 0.004999, 0.9522, 0.004999, 0.8321, 0.06719, 0.8321, 0.06719, 0.9522, 0.9049, 0.01187, 0.9049, 0.008345, 0.9639, 0.008345, 0.9639, 0.01187, 0.9378, 0.9522, 0.9378, 0.8321, 1.0, 0.8321, 1.0, 0.9522, 0.8459, 0.01187, 0.8459, 0.008345, 0.9049, 0.008345, 0.9049, 0.01187, 0.8756, 0.9522, 0.8756, 0.8321, 0.9378, 0.8321, 0.9378, 0.9522, 0.7869, 0.01187, 0.7869, 0.008345, 0.8459, 0.008345, 0.8459, 0.01187, 0.8134, 0.9522, 0.8134, 0.8321, 0.8756, 0.8321, 0.8756, 0.9522, 0.8032, 0.05105, 0.8032, 0.05421, 0.742, 0.05421, 0.742, 0.05105, 0.8134, 0.234, 0.8134, 0.3594, 0.7513, 0.3594, 0.7513, 0.234, 0.742, 0.05105, 0.742, 0.05421, 0.6809, 0.05421, 0.6809, 0.05105, 0.7513, 0.234, 0.7513, 0.3594, 0.6891, 0.3594, 0.6891, 0.234, 0.6809, 0.05105, 0.6809, 0.05421, 0.6198, 0.05421, 0.6198, 0.05105, 0.6891, 0.234, 0.6891, 0.3594, 0.6269, 0.3594, 0.6269, 0.234, 0.6198, 0.05105, 0.6198, 0.05421, 0.5586, 0.05421, 0.5586, 0.05105, 0.6269, 0.234, 0.6269, 0.3594, 0.5647, 0.3594, 0.5647, 0.234, 0.5586, 0.05105, 0.5586, 0.05421, 0.4975, 0.05421, 0.4975, 0.05105, 0.5647, 0.234, 0.5647, 0.3594, 0.5025, 0.3594, 0.5025, 0.234, 0.4975, 0.05105, 0.4975, 0.05421, 0.4364, 0.05421, 0.4364, 0.05105, 0.5025, 0.234, 0.5025, 0.3594, 0.4403, 0.3594, 0.4403, 0.234, 0.4364, 0.05105, 0.4364, 0.05421, 0.3752, 0.05421, 0.3752, 0.05105, 0.4403, 0.234, 0.4403, 0.3594, 0.3781, 0.3594, 0.3781, 0.234, 0.3752, 0.05105, 0.3752, 0.05421, 0.3141, 0.05421, 0.3141, 0.05105, 0.3781, 0.234, 0.3781, 0.3594, 0.3159, 0.3594, 0.3159, 0.234, 0.3141, 0.05105, 0.3141, 0.05421, 0.253, 0.05421, 0.253, 0.05105, 0.3159, 0.234, 0.3159, 0.3594, 0.2537, 0.3594, 0.2537, 0.234, 0.253, 0.05105, 0.253, 0.05421, 0.1918, 0.05421, 0.1918, 0.05105, 0.2537, 0.234, 0.2537, 0.3594, 0.1916, 0.3594, 0.1916, 0.234, 0.1918, 0.05105, 0.1918, 0.05421, 0.1307, 0.05421, 0.1307, 0.05105, 0.1916, 0.234, 0.1916, 0.3594, 0.1294, 0.3594, 0.1294, 0.234, 0.1307, 0.05105, 0.1307, 0.05421, 0.06958, 0.05421, 0.06958, 0.05105, 0.1294, 0.234, 0.1294, 0.3594, 0.06719, 0.3594, 0.06719, 0.234, 0.06958, 0.05105, 0.06958, 0.05421, 0.008446, 0.05421, 0.008446, 0.05105, 0.06719, 0.234, 0.06719, 0.3594, 0.005, 0.3594, 0.005, 0.234, 0.9866, 0.05105, 0.9866, 0.05421, 0.9254, 0.05421, 0.9254, 0.05105, 1.0, 0.234, 1.0, 0.3594, 0.9378, 0.3594, 0.9378, 0.234, 0.9254, 0.05105, 0.9254, 0.05421, 0.8643, 0.05421, 0.8643, 0.05105, 0.9378, 0.234, 0.9378, 0.3594, 0.8756, 0.3594, 0.8756, 0.234, 0.8643, 0.05105, 0.8643, 0.05421, 0.8032, 0.05421, 0.8032, 0.05105, 0.8756, 0.234, 0.8756, 0.3594, 0.8134, 0.3594, 0.8134, 0.234])
me_cylinder.materials.append(mat_barrelmaterial)
me_cylinder.use_remesh_preserve_volume = False
me_cylinder.use_remesh_preserve_attributes = False
me_cylinder.use_mirror_vertex_groups = False
me_cylinder.update()

# ---- objects
ob_lamp = bpy.data.objects.new('Lamp', light_spot)
ob_camera = bpy.data.objects.new('Camera', cam_camera)
ob_barrel = bpy.data.objects.new('Barrel', me_cylinder)

# ---- transforms, parenting, visibility, modifiers, constraints
ob_lamp.location = (4.076, 1.005, 5.904)
ob_lamp.rotation_euler = (0.6503, 0.05522, 1.866)
ob_lamp.lock_rotations_4d = False
ob_lamp.empty_display_type = 'ARROWS'
ob_lamp.color = (0.0, 0.0, 0.0, 0.0)
ob_lamp.lineart.crease_threshold = 0.0
ob_camera.location = (7.481, -6.508, 5.344)
ob_camera.rotation_euler = (1.109, 0.01082, 0.8149)
ob_camera.lock_rotations_4d = False
ob_camera.empty_display_type = 'ARROWS'
ob_camera.color = (0.0, 0.0, 0.0, 0.0)
ob_camera.display_type = 'WIRE'
ob_camera.lineart.crease_threshold = 0.0
ob_barrel.location = (0.0, 0.0, 0.0)
ob_barrel.lock_rotations_4d = False
ob_barrel.empty_display_type = 'ARROWS'
ob_barrel.lineart.crease_threshold = 0.0
_m = ob_barrel.modifiers.new('EdgeSplit', 'EDGE_SPLIT')

# ---- collection membership
col_collection_1.objects.link(ob_lamp)
col_collection_1.objects.link(ob_camera)
col_collection_1.objects.link(ob_barrel)

# ---- scene / render settings (as saved in the file)
scene.camera = ob_camera
scene.frame_start = 1; scene.frame_end = 250; scene.frame_set(1)
scene.render.engine = 'BLENDER_EEVEE_NEXT'
scene.render.image_settings.file_format = 'JPEG'
scene.render.image_settings.color_mode = 'RGB'
scene.render.image_settings.compression = 90
scene.render.resolution_x = 800
scene.render.resolution_y = 600
scene.render.pixel_aspect_x = 100.0
scene.render.pixel_aspect_y = 100.0
scene.render.fps = 25
scene.render.dither_intensity = 0.0
scene.render.use_compositing = False
scene.render.use_sequencer = False
scene.render.bake_margin = 2
scene.render.bake_bias = 0.0
scene.render.use_stamp_time = False
scene.render.use_stamp_date = False
scene.render.use_stamp_frame = False
scene.render.use_stamp_camera = False
scene.render.use_stamp_scene = False
scene.render.use_stamp_filename = False
scene.render.use_stamp_render_time = False
scene.render.stamp_font_size = 0
scene.cycles.use_denoising = False
scene.cycles.samples = 10
scene.cycles.sampling_pattern = 'TABULATED_SOBOL'
scene.cycles.light_sampling_threshold = 0.0
scene.cycles.use_adaptive_sampling = False
scene.cycles.use_light_tree = False
scene.cycles.blur_glossy = 0.0
scene.cycles.volume_bounces = 1
scene.cycles.pixel_filter_type = 'GAUSSIAN'
scene.cycles.sample_clamp_indirect = 0.0
scene.view_settings.view_transform = 'Raw'
bpy.context.view_layer.update()
